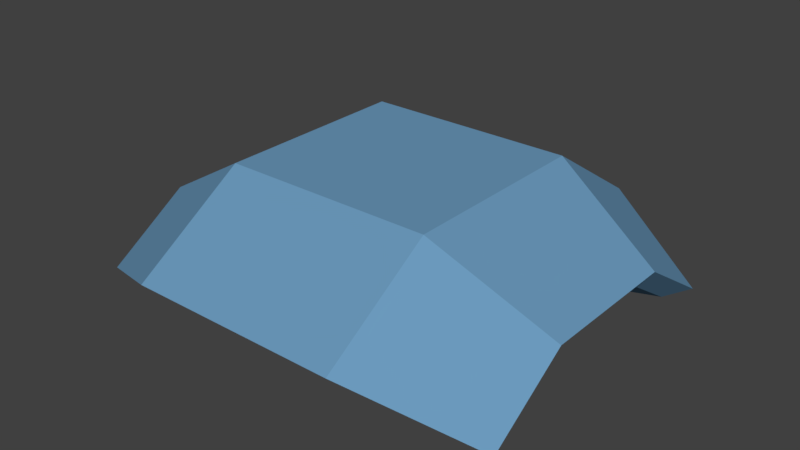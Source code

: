 # Source: Smith_Cap_Head_.blend  (saved by Blender 2.78.0; exported with 4.5.12 LTS)
import bpy
from mathutils import Matrix  # noqa: F401  (used for matrix-valued properties, if any)

bpy.ops.wm.read_factory_settings(use_empty=True)
scene = bpy.context.scene
scene.name = 'Scene'

# ---- collections
col_collection_1 = bpy.data.collections.new('Collection 1'); scene.collection.children.link(col_collection_1)

# ---- materials (node trees are filled in below, after node groups)
mat_blue_fabric_smith_cap__head = bpy.data.materials.new('Blue Fabric Smith Cap (Head)')
mat_blue_fabric_smith_cap__head.alpha_threshold = 0.0
mat_blue_fabric_smith_cap__head.use_transparent_shadow = False
mat_blue_fabric_smith_cap__head.diffuse_color = (0.149, 0.3227, 0.5071, 1.0)
mat_blue_fabric_smith_cap__head.roughness = 0.5
mat_blue_fabric_smith_cap__head.specular_intensity = 0.1

# ---- material node trees

# ---- world
world_world = bpy.data.worlds.new('World'); scene.world = world_world
world_world.color = (0.05088, 0.05088, 0.05088)
world_world.use_sun_shadow = False
world_world.sun_shadow_jitter_overblur = 0.0
world_world.cycles.sampling_method = 'MANUAL'

# ---- meshes
me_cube = bpy.data.meshes.new('Cube')
me_cube.from_pydata([(-0.6743, -0.4819, 8.7), (-0.6743, 0.4819, 8.7), (0.6743, -0.4819, 8.7), (0.6743, 0.4819, 8.7), (-0.1831, -0.3663, 8.831), (0.1831, -0.3663, 8.831), (-0.6743, -0.2248, 8.866), (-0.6743, 0.2248, 8.866), (0.1831, 0.3663, 8.831), (-0.1831, 0.3663, 8.831), (0.6743, 0.2248, 8.866), (0.6743, -0.2248, 8.866), (0.3792, -0.1264, 8.831), (0.3792, 0.1264, 8.831), (-0.3256, 0.6514, 8.847), (0.3256, 0.6514, 8.847), (-0.3792, 0.1264, 8.831), (-0.3792, -0.1264, 8.831), (0.3256, -0.6514, 8.847), (-0.3256, -0.6514, 8.847), (0.3792, 0.271, 8.831), (0.3792, -0.271, 8.831), (-0.3792, 0.271, 8.831), (-0.3792, -0.271, 8.831), (-0.7507, 0.2502, 8.919), (-0.7507, 0.5366, 8.734), (0.3625, 0.7253, 8.897), (0.7507, 0.5366, 8.734), (0.7507, -0.2502, 8.919), (0.7507, -0.5366, 8.734), (-0.3625, -0.7253, 8.897), (-0.7507, -0.5366, 8.734), (-0.7507, -0.2502, 8.919), (0.7507, 0.2502, 8.919), (0.3625, 0.3383, 9.147), (0.3625, -0.3383, 9.147), (-0.3625, 0.7253, 8.897), (0.3625, -0.7253, 8.897), (-0.3625, 0.3383, 9.147), (-0.3625, -0.3383, 9.147)], [], [(15, 3, 20, 8), (3, 15, 26, 27), (7, 6, 32, 24), (2, 11, 28, 29), (6, 7, 16, 17), (11, 2, 21, 12), (3, 10, 13, 20), (18, 19, 4, 5), (19, 0, 23, 4), (0, 6, 17, 23), (10, 3, 27, 33), (19, 18, 37, 30), (0, 19, 30, 31), (6, 0, 31, 32), (15, 14, 36, 26), (18, 2, 29, 37), (14, 15, 8, 9), (2, 18, 5, 21), (1, 14, 9, 22), (10, 11, 12, 13), (7, 1, 22, 16), (39, 32, 31, 30), (36, 25, 24, 38), (38, 24, 32, 39), (33, 34, 35, 28), (34, 38, 39, 35), (27, 26, 34, 33), (26, 36, 38, 34), (28, 35, 37, 29), (35, 39, 30, 37), (1, 7, 24, 25), (11, 10, 33, 28), (14, 1, 25, 36), (5, 4, 23, 17, 16, 22, 9, 8, 20, 13, 12, 21)])
me_cube.materials.append(mat_blue_fabric_smith_cap__head)
me_cube.use_remesh_preserve_volume = False
me_cube.use_remesh_preserve_attributes = False
me_cube.use_mirror_vertex_groups = False
me_cube.update()
arm_armature_001 = bpy.data.armatures.new('Armature.001')  # bones are not reproduced

# ---- objects
ob_basic_human_model_armeture = bpy.data.objects.new('Basic Human Model Armeture', arm_armature_001)
ob_smith_cap__head = bpy.data.objects.new('Smith Cap (Head)', me_cube)

# ---- transforms, parenting, visibility, modifiers, constraints
ob_basic_human_model_armeture.location = (0.04541, -5.419e-10, 8.797)
ob_basic_human_model_armeture.show_in_front = True
ob_basic_human_model_armeture.lineart.crease_threshold = 0.0
ob_smith_cap__head.parent = ob_basic_human_model_armeture
ob_smith_cap__head.matrix_parent_inverse = Matrix(((1.0, 0.0, 0.0, -0.04541), (0.0, 1.0, 0.0, 5.419e-10), (0.0, 0.0, 1.0, -8.797), (0.0, 0.0, 0.0, 1.0)))
ob_smith_cap__head.location = (0.0, 0.0, 0.0)
ob_smith_cap__head.lock_rotations_4d = False
ob_smith_cap__head.empty_display_type = 'ARROWS'
ob_smith_cap__head.lineart.crease_threshold = 0.0
_vg = ob_smith_cap__head.vertex_groups.new(name='Hand L')
_vg = ob_smith_cap__head.vertex_groups.new(name='Hand R')
_vg = ob_smith_cap__head.vertex_groups.new(name='Foot L')
_vg = ob_smith_cap__head.vertex_groups.new(name='Foot R')
_vg = ob_smith_cap__head.vertex_groups.new(name='Head')
_vg.add([0, 1, 2, 3, 4, 5, 6, 7, 8, 9, 10, 11, 12, 13, 14, 15, 16, 17, 18, 19, 20, 21, 22, 23, 24, 25, 26, 27, 28, 29, 30, 31, 32, 33, 34, 35, 36, 37, 38, 39], 1.0, 'REPLACE')
_vg = ob_smith_cap__head.vertex_groups.new(name='Neck')
_vg = ob_smith_cap__head.vertex_groups.new(name='Arm L I')
_vg = ob_smith_cap__head.vertex_groups.new(name='Arm L II')
_vg = ob_smith_cap__head.vertex_groups.new(name='Arm R I')
_vg = ob_smith_cap__head.vertex_groups.new(name='Arm R II')
_vg = ob_smith_cap__head.vertex_groups.new(name='Torso I')
_vg = ob_smith_cap__head.vertex_groups.new(name='Torso II')
_vg = ob_smith_cap__head.vertex_groups.new(name='Leg L I')
_vg = ob_smith_cap__head.vertex_groups.new(name='Leg L II')
_vg = ob_smith_cap__head.vertex_groups.new(name='Leg R I')
_vg = ob_smith_cap__head.vertex_groups.new(name='Leg R II')
_vg = ob_smith_cap__head.vertex_groups.new(name='Arm R III')
_vg = ob_smith_cap__head.vertex_groups.new(name='Arm L III')
_vg = ob_smith_cap__head.vertex_groups.new(name='Hip R')
_vg = ob_smith_cap__head.vertex_groups.new(name='Leg R III')
_vg = ob_smith_cap__head.vertex_groups.new(name='Hip L')
_vg = ob_smith_cap__head.vertex_groups.new(name='Leg L III')
_vg = ob_smith_cap__head.vertex_groups.new(name='Leg R III.001')
_vg = ob_smith_cap__head.vertex_groups.new(name='Leg L III.001')
_m = ob_smith_cap__head.modifiers.new('Armature', 'ARMATURE')
_m = ob_smith_cap__head.modifiers.new('Armature.001', 'ARMATURE')
_m.object = ob_basic_human_model_armeture

# ---- collection membership
col_collection_1.objects.link(ob_basic_human_model_armeture)
col_collection_1.objects.link(ob_smith_cap__head)

# ---- scene / render settings (as saved in the file)
scene.frame_start = 1; scene.frame_end = 250; scene.frame_set(1)
scene.render.engine = 'BLENDER_EEVEE_NEXT'
scene.render.resolution_percentage = 50
scene.render.dither_intensity = 0.0
scene.cycles.use_denoising = False
scene.cycles.samples = 128
scene.cycles.sampling_pattern = 'TABULATED_SOBOL'
scene.cycles.light_sampling_threshold = 0.0
scene.cycles.use_adaptive_sampling = False
scene.cycles.use_light_tree = False
scene.cycles.blur_glossy = 0.0
scene.cycles.sample_clamp_indirect = 0.0
scene.view_settings.view_transform = 'Standard'
bpy.context.view_layer.update()

# ---- added for rendering (the .blend has no active camera and no usable light): camera, sun
cam_auto = bpy.data.cameras.new('AutoCamera')
cam_auto.lens = 50.0
cam_auto.sensor_width = 36.0
cam_auto.clip_end = 1000.0
ob_auto_camera = bpy.data.objects.new('AutoCamera', cam_auto)
scene.collection.objects.link(ob_auto_camera)
ob_auto_camera.location = (1.97546, -2.37056, 10.5041)
ob_auto_camera.rotation_euler = (1.09748, -7.21219e-08, 0.694738)
scene.camera = ob_auto_camera
light_auto_sun = bpy.data.lights.new('AutoSun', 'SUN')
light_auto_sun.energy = 3.0
light_auto_sun.angle = 0.0523599
ob_auto_sun = bpy.data.objects.new('AutoSun', light_auto_sun)
scene.collection.objects.link(ob_auto_sun)
ob_auto_sun.rotation_euler = (0.872665, 0.174533, 0.523599)
bpy.context.view_layer.update()
